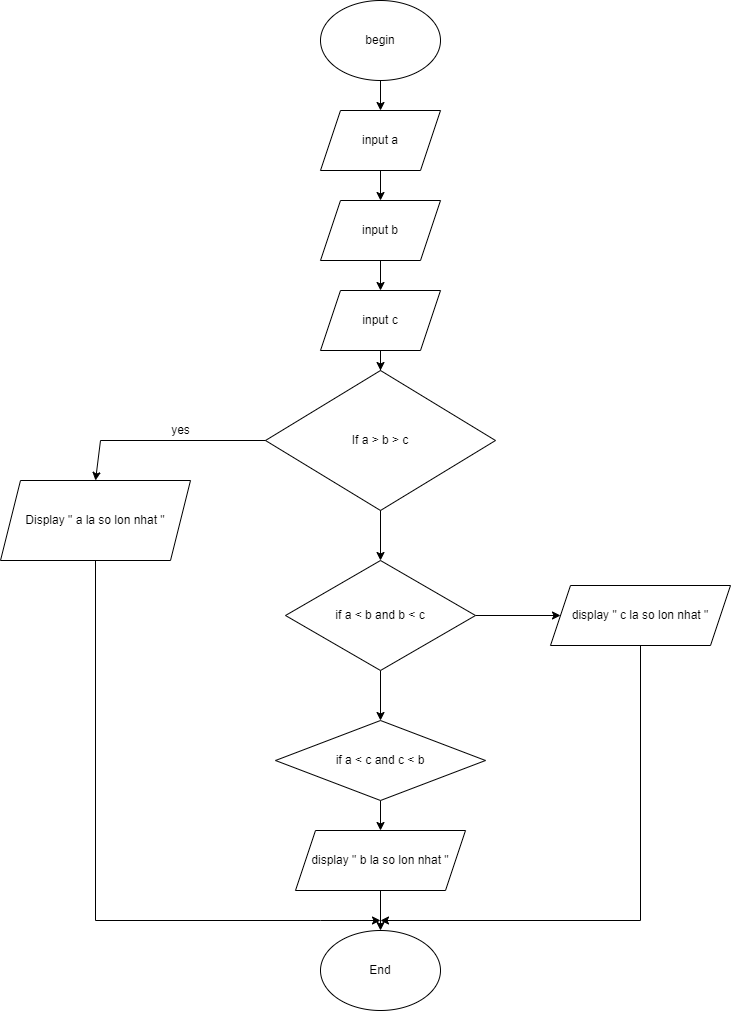

The diagram above was exported from draw.io. Its source (the exported page's mxGraphModel, read from the mxfile embedded in the PNG):
<mxGraphModel dx="1038" dy="556" grid="1" gridSize="10" guides="1" tooltips="1" connect="1" arrows="1" fold="1" page="1" pageScale="1" pageWidth="827" pageHeight="1169" math="0" shadow="0">
  <root>
    <mxCell id="WIyWlLk6GJQsqaUBKTNV-0" />
    <mxCell id="WIyWlLk6GJQsqaUBKTNV-1" parent="WIyWlLk6GJQsqaUBKTNV-0" />
    <mxCell id="MJxhEwcOCKRchAfdf0Iv-40" value="" style="edgeStyle=orthogonalEdgeStyle;rounded=0;orthogonalLoop=1;jettySize=auto;html=1;" edge="1" parent="WIyWlLk6GJQsqaUBKTNV-1" source="MJxhEwcOCKRchAfdf0Iv-36" target="MJxhEwcOCKRchAfdf0Iv-37">
      <mxGeometry relative="1" as="geometry" />
    </mxCell>
    <mxCell id="MJxhEwcOCKRchAfdf0Iv-36" value="begin" style="ellipse;whiteSpace=wrap;html=1;" vertex="1" parent="WIyWlLk6GJQsqaUBKTNV-1">
      <mxGeometry x="340" y="200" width="120" height="80" as="geometry" />
    </mxCell>
    <mxCell id="MJxhEwcOCKRchAfdf0Iv-41" value="" style="edgeStyle=orthogonalEdgeStyle;rounded=0;orthogonalLoop=1;jettySize=auto;html=1;" edge="1" parent="WIyWlLk6GJQsqaUBKTNV-1" source="MJxhEwcOCKRchAfdf0Iv-37" target="MJxhEwcOCKRchAfdf0Iv-38">
      <mxGeometry relative="1" as="geometry" />
    </mxCell>
    <mxCell id="MJxhEwcOCKRchAfdf0Iv-37" value="input a" style="shape=parallelogram;perimeter=parallelogramPerimeter;whiteSpace=wrap;html=1;fixedSize=1;" vertex="1" parent="WIyWlLk6GJQsqaUBKTNV-1">
      <mxGeometry x="340" y="310" width="120" height="60" as="geometry" />
    </mxCell>
    <mxCell id="MJxhEwcOCKRchAfdf0Iv-42" value="" style="edgeStyle=orthogonalEdgeStyle;rounded=0;orthogonalLoop=1;jettySize=auto;html=1;" edge="1" parent="WIyWlLk6GJQsqaUBKTNV-1" source="MJxhEwcOCKRchAfdf0Iv-38" target="MJxhEwcOCKRchAfdf0Iv-39">
      <mxGeometry relative="1" as="geometry" />
    </mxCell>
    <mxCell id="MJxhEwcOCKRchAfdf0Iv-38" value="input b" style="shape=parallelogram;perimeter=parallelogramPerimeter;whiteSpace=wrap;html=1;fixedSize=1;" vertex="1" parent="WIyWlLk6GJQsqaUBKTNV-1">
      <mxGeometry x="340" y="400" width="120" height="60" as="geometry" />
    </mxCell>
    <mxCell id="MJxhEwcOCKRchAfdf0Iv-55" value="" style="edgeStyle=orthogonalEdgeStyle;rounded=0;orthogonalLoop=1;jettySize=auto;html=1;" edge="1" parent="WIyWlLk6GJQsqaUBKTNV-1" source="MJxhEwcOCKRchAfdf0Iv-39" target="MJxhEwcOCKRchAfdf0Iv-43">
      <mxGeometry relative="1" as="geometry" />
    </mxCell>
    <mxCell id="MJxhEwcOCKRchAfdf0Iv-39" value="input c" style="shape=parallelogram;perimeter=parallelogramPerimeter;whiteSpace=wrap;html=1;fixedSize=1;" vertex="1" parent="WIyWlLk6GJQsqaUBKTNV-1">
      <mxGeometry x="340" y="490" width="120" height="60" as="geometry" />
    </mxCell>
    <mxCell id="MJxhEwcOCKRchAfdf0Iv-54" style="edgeStyle=orthogonalEdgeStyle;rounded=0;orthogonalLoop=1;jettySize=auto;html=1;entryX=0.5;entryY=0;entryDx=0;entryDy=0;" edge="1" parent="WIyWlLk6GJQsqaUBKTNV-1" source="MJxhEwcOCKRchAfdf0Iv-43" target="MJxhEwcOCKRchAfdf0Iv-47">
      <mxGeometry relative="1" as="geometry" />
    </mxCell>
    <mxCell id="MJxhEwcOCKRchAfdf0Iv-43" value="If a &amp;gt; b &amp;gt; c" style="rhombus;whiteSpace=wrap;html=1;" vertex="1" parent="WIyWlLk6GJQsqaUBKTNV-1">
      <mxGeometry x="285" y="570" width="230" height="140" as="geometry" />
    </mxCell>
    <mxCell id="MJxhEwcOCKRchAfdf0Iv-60" style="edgeStyle=orthogonalEdgeStyle;rounded=0;orthogonalLoop=1;jettySize=auto;html=1;" edge="1" parent="WIyWlLk6GJQsqaUBKTNV-1" source="MJxhEwcOCKRchAfdf0Iv-44">
      <mxGeometry relative="1" as="geometry">
        <mxPoint x="400" y="1120" as="targetPoint" />
        <Array as="points">
          <mxPoint x="115" y="1120" />
          <mxPoint x="340" y="1120" />
        </Array>
      </mxGeometry>
    </mxCell>
    <mxCell id="MJxhEwcOCKRchAfdf0Iv-44" value="Display &quot; a la so lon nhat &quot;" style="shape=parallelogram;perimeter=parallelogramPerimeter;whiteSpace=wrap;html=1;fixedSize=1;" vertex="1" parent="WIyWlLk6GJQsqaUBKTNV-1">
      <mxGeometry x="20" y="680" width="190" height="80" as="geometry" />
    </mxCell>
    <mxCell id="MJxhEwcOCKRchAfdf0Iv-45" value="" style="endArrow=classic;html=1;rounded=0;exitX=0;exitY=0.5;exitDx=0;exitDy=0;entryX=0.5;entryY=0;entryDx=0;entryDy=0;" edge="1" parent="WIyWlLk6GJQsqaUBKTNV-1" source="MJxhEwcOCKRchAfdf0Iv-43" target="MJxhEwcOCKRchAfdf0Iv-44">
      <mxGeometry width="50" height="50" relative="1" as="geometry">
        <mxPoint x="390" y="790" as="sourcePoint" />
        <mxPoint x="440" y="740" as="targetPoint" />
        <Array as="points">
          <mxPoint x="120" y="640" />
        </Array>
      </mxGeometry>
    </mxCell>
    <mxCell id="MJxhEwcOCKRchAfdf0Iv-46" value="yes" style="text;html=1;align=center;verticalAlign=middle;resizable=0;points=[];autosize=1;strokeColor=none;fillColor=none;" vertex="1" parent="WIyWlLk6GJQsqaUBKTNV-1">
      <mxGeometry x="185" y="620" width="30" height="20" as="geometry" />
    </mxCell>
    <mxCell id="MJxhEwcOCKRchAfdf0Iv-49" style="edgeStyle=orthogonalEdgeStyle;rounded=0;orthogonalLoop=1;jettySize=auto;html=1;entryX=0;entryY=0.5;entryDx=0;entryDy=0;" edge="1" parent="WIyWlLk6GJQsqaUBKTNV-1" source="MJxhEwcOCKRchAfdf0Iv-47" target="MJxhEwcOCKRchAfdf0Iv-48">
      <mxGeometry relative="1" as="geometry" />
    </mxCell>
    <mxCell id="MJxhEwcOCKRchAfdf0Iv-53" style="edgeStyle=orthogonalEdgeStyle;rounded=0;orthogonalLoop=1;jettySize=auto;html=1;entryX=0.5;entryY=0;entryDx=0;entryDy=0;" edge="1" parent="WIyWlLk6GJQsqaUBKTNV-1" source="MJxhEwcOCKRchAfdf0Iv-47" target="MJxhEwcOCKRchAfdf0Iv-50">
      <mxGeometry relative="1" as="geometry" />
    </mxCell>
    <mxCell id="MJxhEwcOCKRchAfdf0Iv-47" value="if a &amp;lt; b and b &amp;lt; c" style="rhombus;whiteSpace=wrap;html=1;" vertex="1" parent="WIyWlLk6GJQsqaUBKTNV-1">
      <mxGeometry x="305" y="760" width="190" height="110" as="geometry" />
    </mxCell>
    <mxCell id="MJxhEwcOCKRchAfdf0Iv-59" style="edgeStyle=orthogonalEdgeStyle;rounded=0;orthogonalLoop=1;jettySize=auto;html=1;" edge="1" parent="WIyWlLk6GJQsqaUBKTNV-1" source="MJxhEwcOCKRchAfdf0Iv-48">
      <mxGeometry relative="1" as="geometry">
        <mxPoint x="400" y="1120" as="targetPoint" />
        <Array as="points">
          <mxPoint x="660" y="1120" />
        </Array>
      </mxGeometry>
    </mxCell>
    <mxCell id="MJxhEwcOCKRchAfdf0Iv-48" value="display &quot; c la so lon nhat &quot;" style="shape=parallelogram;perimeter=parallelogramPerimeter;whiteSpace=wrap;html=1;fixedSize=1;" vertex="1" parent="WIyWlLk6GJQsqaUBKTNV-1">
      <mxGeometry x="570" y="785" width="180" height="60" as="geometry" />
    </mxCell>
    <mxCell id="MJxhEwcOCKRchAfdf0Iv-56" style="edgeStyle=orthogonalEdgeStyle;rounded=0;orthogonalLoop=1;jettySize=auto;html=1;entryX=0.5;entryY=0;entryDx=0;entryDy=0;" edge="1" parent="WIyWlLk6GJQsqaUBKTNV-1" source="MJxhEwcOCKRchAfdf0Iv-50" target="MJxhEwcOCKRchAfdf0Iv-51">
      <mxGeometry relative="1" as="geometry" />
    </mxCell>
    <mxCell id="MJxhEwcOCKRchAfdf0Iv-50" value="if a &amp;lt; c and c &amp;lt; b" style="rhombus;whiteSpace=wrap;html=1;" vertex="1" parent="WIyWlLk6GJQsqaUBKTNV-1">
      <mxGeometry x="295" y="920" width="210" height="80" as="geometry" />
    </mxCell>
    <mxCell id="MJxhEwcOCKRchAfdf0Iv-58" style="edgeStyle=orthogonalEdgeStyle;rounded=0;orthogonalLoop=1;jettySize=auto;html=1;entryX=0.5;entryY=0;entryDx=0;entryDy=0;" edge="1" parent="WIyWlLk6GJQsqaUBKTNV-1" source="MJxhEwcOCKRchAfdf0Iv-51" target="MJxhEwcOCKRchAfdf0Iv-57">
      <mxGeometry relative="1" as="geometry" />
    </mxCell>
    <mxCell id="MJxhEwcOCKRchAfdf0Iv-51" value="display &quot; b la so lon nhat &quot;" style="shape=parallelogram;perimeter=parallelogramPerimeter;whiteSpace=wrap;html=1;fixedSize=1;" vertex="1" parent="WIyWlLk6GJQsqaUBKTNV-1">
      <mxGeometry x="315" y="1030" width="170" height="60" as="geometry" />
    </mxCell>
    <mxCell id="MJxhEwcOCKRchAfdf0Iv-57" value="End" style="ellipse;whiteSpace=wrap;html=1;" vertex="1" parent="WIyWlLk6GJQsqaUBKTNV-1">
      <mxGeometry x="340" y="1130" width="120" height="80" as="geometry" />
    </mxCell>
  </root>
</mxGraphModel>